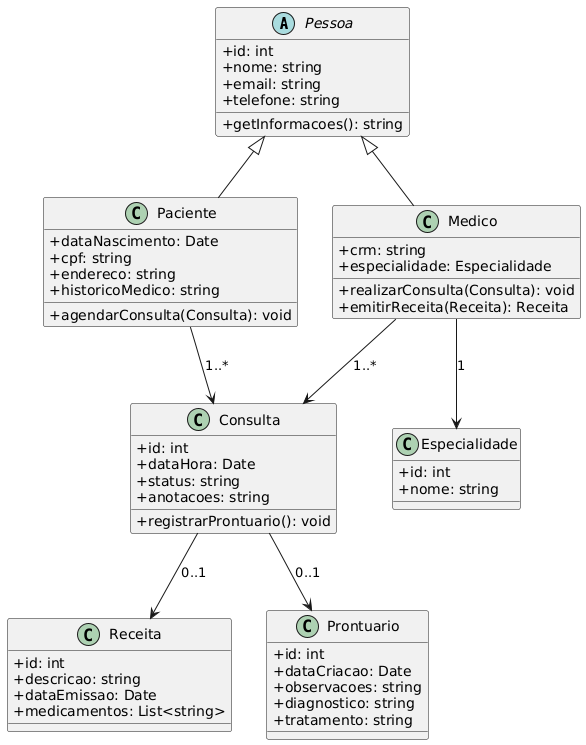

The diagram above was rendered by PlantUML. Its source (embedded in the PNG):
@startuml
' Estilo opcional para clareza
skinparam classAttributeIconSize 0

abstract class Pessoa {
    +id: int
    +nome: string
    +email: string
    +telefone: string
    +getInformacoes(): string
}

class Paciente {
    +dataNascimento: Date
    +cpf: string
    +endereco: string
    +historicoMedico: string
    +agendarConsulta(Consulta): void
}

class Medico {
    +crm: string
    +especialidade: Especialidade
    +realizarConsulta(Consulta): void
    +emitirReceita(Receita): Receita
}

Pessoa <|-- Paciente
Pessoa <|-- Medico

class Especialidade {
    +id: int
    +nome: string
}

class Consulta {
    +id: int
    +dataHora: Date
    +status: string
    +anotacoes: string
    +registrarProntuario(): void
}

class Receita {
    +id: int
    +descricao: string
    +dataEmissao: Date
    +medicamentos: List<string>
}

class Prontuario {
    +id: int
    +dataCriacao: Date
    +observacoes: string
    +diagnostico: string
    +tratamento: string
}

Paciente --> Consulta : "1..*"
Medico --> Consulta : "1..*"
Consulta --> Receita : "0..1"
Consulta --> Prontuario : "0..1"
Medico --> Especialidade : "1"
@enduml